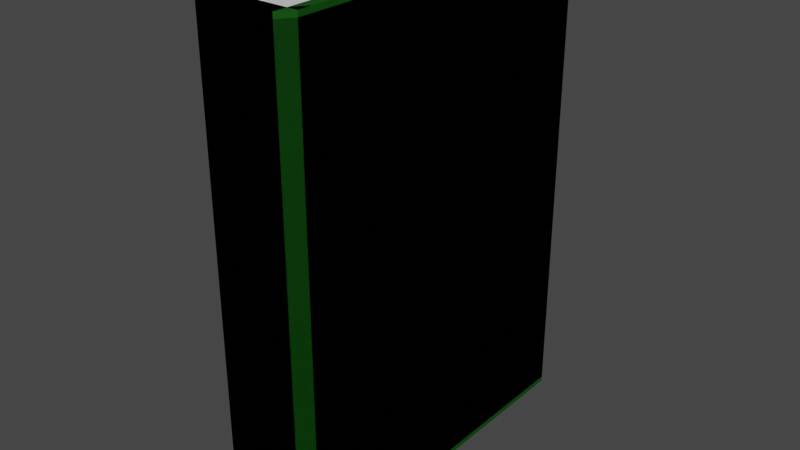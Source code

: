 # Source: green_book.blend  (saved by Blender 3.5.10; exported with 4.5.12 LTS)
import bpy
from mathutils import Matrix  # noqa: F401  (used for matrix-valued properties, if any)

bpy.ops.wm.read_factory_settings(use_empty=True)
scene = bpy.context.scene
scene.name = 'Scene'

# ---- collections
col_collection = bpy.data.collections.new('Collection'); scene.collection.children.link(col_collection)

# ---- materials (node trees are filled in below, after node groups)
mat_material_001 = bpy.data.materials.new('Material.001')
mat_material_001.use_transparent_shadow = False
mat_material_002 = bpy.data.materials.new('Material.002')
mat_material_002.use_transparent_shadow = False

# ---- material node trees
mat_material_001.use_nodes = True; mat_material_001.node_tree.nodes.clear()
_N = mat_material_001.node_tree.nodes; _L = mat_material_001.node_tree.links
n0 = _N.new('ShaderNodeBsdfPrincipled'); n0.name = 'Principled BSDF'; n0.location = (10, 300)
n0.distribution = 'GGX'
n0.subsurface_method = 'RANDOM_WALK_SKIN'
n0.inputs[0].default_value = (0.0003293, 0.07658, 0.0, 1.0)
n0.inputs[3].default_value = 1.45
n0.inputs[27].default_value = (0.0, 0.0, 0.0, 1.0)
n0.inputs[28].default_value = 1.0
n1 = _N.new('ShaderNodeOutputMaterial'); n1.name = 'Material Output'; n1.location = (300, 300)
_L.new(n0.outputs[0], n1.inputs[0])
n1.is_active_output = True
mat_material_002.use_nodes = True; mat_material_002.node_tree.nodes.clear()
_N = mat_material_002.node_tree.nodes; _L = mat_material_002.node_tree.links
n0 = _N.new('ShaderNodeBsdfPrincipled'); n0.name = 'Principled BSDF'; n0.location = (10, 300)
n0.distribution = 'GGX'
n0.subsurface_method = 'RANDOM_WALK_SKIN'
n0.inputs[3].default_value = 1.45
n0.inputs[27].default_value = (0.0, 0.0, 0.0, 1.0)
n0.inputs[28].default_value = 1.0
n1 = _N.new('ShaderNodeOutputMaterial'); n1.name = 'Material Output'; n1.location = (300, 300)
_L.new(n0.outputs[0], n1.inputs[0])
n1.is_active_output = True

# ---- world
world_world = bpy.data.worlds.new('World'); scene.world = world_world
world_world.use_nodes = True; world_world.node_tree.nodes.clear()
_N = world_world.node_tree.nodes; _L = world_world.node_tree.links
n0 = _N.new('ShaderNodeOutputWorld'); n0.name = 'World Output'; n0.location = (300, 300)
n1 = _N.new('ShaderNodeBackground'); n1.name = 'Background'; n1.location = (10, 300)
n1.inputs[0].default_value = (0.05088, 0.05088, 0.05088, 1.0)
_L.new(n1.outputs[0], n0.inputs[0])
n0.is_active_output = True
world_world.color = (0.05088, 0.05088, 0.05088)
world_world.use_sun_shadow = False
world_world.sun_shadow_jitter_overblur = 0.0

# ---- meshes
me_cube_001 = bpy.data.meshes.new('Cube.001')
me_cube_001.from_pydata([(-1.0, -1.0, -1.0), (-1.0, -1.0, 1.0), (-1.0, 1.0, -1.0), (-1.0, 1.0, 1.0), (1.0, -1.0, -1.0), (1.0, -1.0, 1.0), (1.0, 1.0, -1.0), (1.0, 1.0, 1.0), (-1.0, -1.08, -1.0), (-1.0, -1.08, 1.0), (1.0, -1.08, 1.0), (1.0, -1.08, -1.0), (-1.258, 1.0, -1.0), (-1.258, -1.0, -1.0), (-1.258, -1.0, 1.0), (-1.258, 1.0, 1.0), (-1.0, -1.0, -1.0), (-1.0, -1.0, 1.0), (-1.0, -1.0, 1.0), (-1.0, -1.08, -1.0), (-1.0, -1.08, 1.0), (-1.255, -0.9193, 1.0), (-1.255, -0.9996, -1.0), (-1.255, -0.9996, 1.0), (-1.0, -1.0, 1.022), (-1.0, 1.0, 1.022), (1.0, -1.0, 1.022), (1.0, -1.08, 1.022), (-1.0, -1.08, 1.022), (-1.258, -1.0, 1.022), (-1.258, 1.0, 1.022), (-1.0, -1.0, 1.022), (-1.0, -1.08, 1.022), (-1.255, -0.9193, 1.022), (-1.255, -0.9996, 1.022), (-1.0, 1.037, 1.0), (-1.0, 1.037, -1.0), (-1.258, 1.037, 1.0), (-1.258, 1.037, -1.0), (-1.0, 1.037, 1.022), (-1.258, 1.037, 1.022), (1.0, -1.0, -1.0), (1.0, -1.0, 1.0), (1.0, 1.0, -1.0), (1.0, 1.0, 1.0), (-1.0, -1.0, -1.0), (-1.0, -1.0, 1.0), (-1.0, 1.0, -1.0), (-1.0, 1.0, 1.0), (1.0, -1.08, -1.0), (1.0, -1.08, 1.0), (-1.0, -1.08, 1.0), (-1.0, -1.08, -1.0), (1.258, 1.0, -1.0), (1.258, -1.0, -1.0), (1.258, -1.0, 1.0), (1.258, 1.0, 1.0), (1.0, -1.0, -1.0), (1.0, -1.0, 1.0), (1.0, -1.0, 1.0), (1.0, -1.08, -1.0), (1.0, -1.08, 1.0), (1.255, -0.9193, 1.0), (1.255, -0.9996, -1.0), (1.255, -0.9996, 1.0), (1.0, -1.0, 1.022), (1.0, 1.0, 1.022), (-1.0, -1.0, 1.022), (-1.0, -1.08, 1.022), (1.0, -1.08, 1.022), (1.258, -1.0, 1.022), (1.258, 1.0, 1.022), (1.0, -1.0, 1.022), (1.0, -1.08, 1.022), (1.255, -0.9193, 1.022), (1.255, -0.9996, 1.022), (1.0, 1.037, 1.0), (1.0, 1.037, -1.0), (1.258, 1.037, 1.0), (1.258, 1.037, -1.0), (1.0, 1.037, 1.022), (1.258, 1.037, 1.022), (-1.0, -1.0, 1.0), (-1.0, -1.0, -1.0), (1.0, -1.0, 1.0), (1.0, -1.0, -1.0), (-1.0, -1.08, 1.0), (-1.0, -1.08, -1.0), (1.0, -1.08, -1.0), (1.0, -1.08, 1.0), (-1.258, 1.0, 1.0), (-1.258, -1.0, 1.0), (-1.258, -1.0, -1.0), (-1.258, 1.0, -1.0), (-1.0, -1.0, 1.0), (-1.0, -1.0, -1.0), (-1.0, -1.0, -1.0), (-1.0, -1.08, 1.0), (-1.0, -1.08, -1.0), (-1.255, -0.9193, -1.0), (-1.255, -0.9996, 1.0), (-1.255, -0.9996, -1.0), (-1.0, -1.0, -1.022), (-1.0, 1.0, -1.022), (1.0, -1.0, -1.022), (1.0, -1.08, -1.022), (-1.0, -1.08, -1.022), (-1.258, -1.0, -1.022), (-1.258, 1.0, -1.022), (-1.0, -1.0, -1.022), (-1.0, -1.08, -1.022), (-1.255, -0.9193, -1.022), (-1.255, -0.9996, -1.022), (-1.0, 1.037, -1.0), (-1.0, 1.037, 1.0), (-1.258, 1.037, -1.0), (-1.258, 1.037, 1.0), (-1.0, 1.037, -1.022), (-1.258, 1.037, -1.022), (1.0, -1.0, 1.0), (1.0, -1.0, -1.0), (1.0, 1.0, 1.0), (1.0, 1.0, -1.0), (-1.0, -1.0, 1.0), (-1.0, -1.0, -1.0), (-1.0, 1.0, 1.0), (-1.0, 1.0, -1.0), (1.0, -1.08, 1.0), (1.0, -1.08, -1.0), (-1.0, -1.08, -1.0), (-1.0, -1.08, 1.0), (1.258, 1.0, 1.0), (1.258, -1.0, 1.0), (1.258, -1.0, -1.0), (1.258, 1.0, -1.0), (1.0, -1.0, 1.0), (1.0, -1.0, -1.0), (1.0, -1.0, -1.0), (1.0, -1.08, 1.0), (1.0, -1.08, -1.0), (1.255, -0.9193, -1.0), (1.255, -0.9996, 1.0), (1.255, -0.9996, -1.0), (1.0, -1.0, -1.022), (1.0, 1.0, -1.022), (-1.0, -1.0, -1.022), (-1.0, -1.08, -1.022), (1.0, -1.08, -1.022), (1.258, -1.0, -1.022), (1.258, 1.0, -1.022), (1.0, -1.0, -1.022), (1.0, -1.08, -1.022), (1.255, -0.9193, -1.022), (1.255, -0.9996, -1.022), (1.0, 1.037, -1.0), (1.0, 1.037, 1.0), (1.258, 1.037, -1.0), (1.258, 1.037, 1.0), (1.0, 1.037, -1.022), (1.258, 1.037, -1.022)], [], [(10, 5, 26, 27), (6, 7, 5, 4), (23, 21, 33, 34), (11, 10, 9, 8), (4, 5, 10, 11), (1, 0, 8, 9), (0, 4, 11, 8), (13, 14, 15, 12), (2, 0, 13, 12), (2, 12, 38, 36), (0, 1, 14, 13), (1, 0, 16, 17), (1, 9, 20, 18), (9, 8, 19, 20), (1, 9, 28, 24), (20, 19, 22, 23), (24, 25, 30, 29), (26, 24, 28, 27), (31, 32, 34, 33), (25, 3, 35, 39), (21, 18, 31, 33), (5, 1, 24, 26), (14, 1, 24, 29), (9, 10, 27, 28), (18, 20, 32, 31), (20, 23, 34, 32), (15, 14, 29, 30), (1, 3, 25, 24), (35, 36, 38, 37), (35, 37, 40, 39), (3, 2, 36, 35), (30, 25, 39, 40), (12, 15, 37, 38), (15, 30, 40, 37), (51, 68, 67, 46), (47, 45, 46, 48), (64, 75, 74, 62), (52, 49, 50, 51), (45, 52, 51, 46), (42, 50, 49, 41), (41, 49, 52, 45), (54, 53, 56, 55), (43, 53, 54, 41), (43, 77, 79, 53), (41, 54, 55, 42), (42, 58, 57, 41), (42, 59, 61, 50), (50, 61, 60, 49), (42, 65, 69, 50), (61, 64, 63, 60), (65, 70, 71, 66), (67, 68, 69, 65), (72, 74, 75, 73), (66, 80, 76, 44), (62, 74, 72, 59), (46, 67, 65, 42), (55, 70, 65, 42), (50, 69, 68, 51), (59, 72, 73, 61), (61, 73, 75, 64), (56, 71, 70, 55), (42, 65, 66, 44), (76, 78, 79, 77), (76, 80, 81, 78), (44, 76, 77, 43), (71, 81, 80, 66), (53, 79, 78, 56), (56, 78, 81, 71), (88, 105, 104, 85), (101, 112, 111, 99), (89, 86, 87, 88), (84, 89, 88, 85), (83, 87, 86, 82), (82, 86, 89, 84), (91, 90, 93, 92), (82, 91, 92, 83), (83, 95, 94, 82), (83, 96, 98, 87), (87, 98, 97, 86), (83, 102, 106, 87), (98, 101, 100, 97), (102, 107, 108, 103), (104, 105, 106, 102), (109, 111, 112, 110), (99, 111, 109, 96), (85, 104, 102, 83), (92, 107, 102, 83), (87, 106, 105, 88), (96, 109, 110, 98), (98, 110, 112, 101), (93, 108, 107, 92), (113, 115, 116, 114), (113, 117, 118, 115), (108, 118, 117, 103), (90, 116, 115, 93), (93, 115, 118, 108), (129, 124, 145, 146), (121, 122, 126, 125), (125, 126, 124, 123), (142, 140, 152, 153), (121, 125, 123, 119), (126, 122, 120, 124), (130, 129, 128, 127), (123, 124, 129, 130), (120, 119, 127, 128), (119, 123, 130, 127), (132, 133, 134, 131), (121, 119, 132, 131), (121, 131, 157, 155), (119, 120, 133, 132), (120, 119, 135, 136), (120, 128, 139, 137), (128, 127, 138, 139), (120, 128, 147, 143), (139, 138, 141, 142), (143, 144, 149, 148), (145, 143, 147, 146), (150, 151, 153, 152), (144, 122, 154, 158), (140, 137, 150, 152), (124, 120, 143, 145), (133, 120, 143, 148), (128, 129, 146, 147), (137, 139, 151, 150), (139, 142, 153, 151), (134, 133, 148, 149), (120, 122, 144, 143), (154, 155, 157, 156), (154, 156, 159, 158), (122, 121, 155, 154), (149, 144, 158, 159), (131, 134, 156, 157), (134, 149, 159, 156)])
me_cube_001.polygons.foreach_set('material_index', [0, 0, 0, 0, 0, 0, 0, 0, 0, 0, 0, 0, 0, 0, 0, 0, 0, 0, 0, 0, 0, 0, 0, 0, 0, 0, 0, 0, 0, 0, 0, 0, 0, 0, 0, 0, 0, 0, 0, 0, 0, 0, 0, 0, 0, 0, 0, 0, 0, 0, 0, 0, 0, 0, 0, 0, 0, 0, 0, 0, 0, 0, 0, 0, 0, 0, 0, 0, 0, 0, 0, 0, 0, 0, 0, 0, 0, 0, 0, 0, 0, 0, 0, 0, 0, 0, 0, 0, 0, 0, 0, 0, 0, 0, 0, 0, 0, 1, 0, 0, 1, 1, 0, 0, 0, 0, 0, 0, 0, 0, 0, 0, 0, 0, 0, 0, 0, 0, 0, 0, 0, 0, 0, 0, 0, 0, 0, 0, 0, 0, 0, 0, 0])
_uv = me_cube_001.uv_layers.new(name='UVMap')
_uv.uv.foreach_set('vector', [0.625, 0.75, 0.625, 0.75, 0.625, 0.75, 0.625, 0.75, 0.375, 0.5, 0.625, 0.5, 0.625, 0.75, 0.375, 0.75, 0.0, 0.0, 0.0, 0.0, 0.0, 0.0, 0.0, 0.0, 0.375, 0.75, 0.625, 0.75, 0.625, 1.0, 0.375, 1.0, 0.375, 0.75, 0.625, 0.75, 0.625, 0.75, 0.375, 0.75, 0.625, 0.0, 0.375, 0.0, 0.375, 0.0, 0.625, 0.0, 0.125, 0.75, 0.375, 0.75, 0.375, 0.75, 0.125, 0.75, 0.375, 0.0, 0.625, 0.0, 0.625, 0.25, 0.375, 0.25, 0.125, 0.5, 0.125, 0.75, 0.125, 0.75, 0.125, 0.5, 0.125, 0.5, 0.125, 0.5, 0.125, 0.5, 0.125, 0.5, 0.375, 0.0, 0.625, 0.0, 0.625, 0.0, 0.375, 0.0, 0.625, 0.0, 0.375, 0.0, 0.375, 0.0, 0.625, 0.0, 0.875, 0.75, 0.875, 0.75, 0.875, 0.75, 0.875, 0.75, 0.625, 1.0, 0.375, 1.0, 0.375, 1.0, 0.625, 1.0, 0.625, 0.0, 0.625, 0.0, 0.625, 0.0, 0.625, 0.0, 0.625, 1.0, 0.375, 1.0, 0.375, 1.0, 0.625, 1.0, 0.875, 0.75, 0.875, 0.5, 0.875, 0.5, 0.875, 0.75, 0.625, 0.75, 0.875, 0.75, 0.875, 0.75, 0.625, 0.75, 0.875, 0.75, 0.875, 0.75, 0.875, 0.75, 0.875, 0.75, 0.875, 0.5, 0.875, 0.5, 0.875, 0.5, 0.875, 0.5, 0.0, 0.0, 0.0, 0.0, 0.0, 0.0, 0.0, 0.0, 0.625, 0.75, 0.875, 0.75, 0.875, 0.75, 0.625, 0.75, 0.625, 0.0, 0.625, 0.0, 0.625, 0.0, 0.625, 0.0, 0.625, 1.0, 0.625, 0.75, 0.625, 0.75, 0.625, 1.0, 0.875, 0.75, 0.875, 0.75, 0.875, 0.75, 0.875, 0.75, 0.625, 1.0, 0.625, 1.0, 0.625, 1.0, 0.625, 1.0, 0.625, 0.25, 0.625, 0.0, 0.625, 0.0, 0.625, 0.25, 0.875, 0.75, 0.875, 0.5, 0.875, 0.5, 0.875, 0.75, 0.625, 0.25, 0.375, 0.25, 0.375, 0.25, 0.625, 0.25, 0.625, 0.25, 0.625, 0.25, 0.625, 0.25, 0.625, 0.25, 0.625, 0.25, 0.375, 0.25, 0.375, 0.25, 0.625, 0.25, 0.875, 0.5, 0.875, 0.5, 0.875, 0.5, 0.875, 0.5, 0.375, 0.25, 0.625, 0.25, 0.625, 0.25, 0.375, 0.25, 0.625, 0.25, 0.625, 0.25, 0.625, 0.25, 0.625, 0.25, 0.625, 0.75, 0.625, 0.75, 0.625, 0.75, 0.625, 0.75, 0.375, 0.5, 0.375, 0.75, 0.625, 0.75, 0.625, 0.5, 0.0, 0.0, 0.0, 0.0, 0.0, 0.0, 0.0, 0.0, 0.375, 0.75, 0.375, 1.0, 0.625, 1.0, 0.625, 0.75, 0.375, 0.75, 0.375, 0.75, 0.625, 0.75, 0.625, 0.75, 0.625, 0.0, 0.625, 0.0, 0.375, 0.0, 0.375, 0.0, 0.125, 0.75, 0.125, 0.75, 0.375, 0.75, 0.375, 0.75, 0.375, 0.0, 0.375, 0.25, 0.625, 0.25, 0.625, 0.0, 0.125, 0.5, 0.125, 0.5, 0.125, 0.75, 0.125, 0.75, 0.125, 0.5, 0.125, 0.5, 0.125, 0.5, 0.125, 0.5, 0.375, 0.0, 0.375, 0.0, 0.625, 0.0, 0.625, 0.0, 0.625, 0.0, 0.625, 0.0, 0.375, 0.0, 0.375, 0.0, 0.875, 0.75, 0.875, 0.75, 0.875, 0.75, 0.875, 0.75, 0.625, 1.0, 0.625, 1.0, 0.375, 1.0, 0.375, 1.0, 0.625, 0.0, 0.625, 0.0, 0.625, 0.0, 0.625, 0.0, 0.625, 1.0, 0.625, 1.0, 0.375, 1.0, 0.375, 1.0, 0.875, 0.75, 0.875, 0.75, 0.875, 0.5, 0.875, 0.5, 0.625, 0.75, 0.625, 0.75, 0.875, 0.75, 0.875, 0.75, 0.875, 0.75, 0.875, 0.75, 0.875, 0.75, 0.875, 0.75, 0.875, 0.5, 0.875, 0.5, 0.875, 0.5, 0.875, 0.5, 0.0, 0.0, 0.0, 0.0, 0.0, 0.0, 0.0, 0.0, 0.625, 0.75, 0.625, 0.75, 0.875, 0.75, 0.875, 0.75, 0.625, 0.0, 0.625, 0.0, 0.625, 0.0, 0.625, 0.0, 0.625, 1.0, 0.625, 1.0, 0.625, 0.75, 0.625, 0.75, 0.875, 0.75, 0.875, 0.75, 0.875, 0.75, 0.875, 0.75, 0.625, 1.0, 0.625, 1.0, 0.625, 1.0, 0.625, 1.0, 0.625, 0.25, 0.625, 0.25, 0.625, 0.0, 0.625, 0.0, 0.875, 0.75, 0.875, 0.75, 0.875, 0.5, 0.875, 0.5, 0.625, 0.25, 0.625, 0.25, 0.375, 0.25, 0.375, 0.25, 0.625, 0.25, 0.625, 0.25, 0.625, 0.25, 0.625, 0.25, 0.625, 0.25, 0.625, 0.25, 0.375, 0.25, 0.375, 0.25, 0.875, 0.5, 0.875, 0.5, 0.875, 0.5, 0.875, 0.5, 0.375, 0.25, 0.375, 0.25, 0.625, 0.25, 0.625, 0.25, 0.625, 0.25, 0.625, 0.25, 0.625, 0.25, 0.625, 0.25, 0.625, 0.75, 0.625, 0.75, 0.625, 0.75, 0.625, 0.75, 0.0, 0.0, 0.0, 0.0, 0.0, 0.0, 0.0, 0.0, 0.375, 0.75, 0.375, 1.0, 0.625, 1.0, 0.625, 0.75, 0.375, 0.75, 0.375, 0.75, 0.625, 0.75, 0.625, 0.75, 0.625, 0.0, 0.625, 0.0, 0.375, 0.0, 0.375, 0.0, 0.125, 0.75, 0.125, 0.75, 0.375, 0.75, 0.375, 0.75, 0.375, 0.0, 0.375, 0.25, 0.625, 0.25, 0.625, 0.0, 0.375, 0.0, 0.375, 0.0, 0.625, 0.0, 0.625, 0.0, 0.625, 0.0, 0.625, 0.0, 0.375, 0.0, 0.375, 0.0, 0.875, 0.75, 0.875, 0.75, 0.875, 0.75, 0.875, 0.75, 0.625, 1.0, 0.625, 1.0, 0.375, 1.0, 0.375, 1.0, 0.625, 0.0, 0.625, 0.0, 0.625, 0.0, 0.625, 0.0, 0.625, 1.0, 0.625, 1.0, 0.375, 1.0, 0.375, 1.0, 0.875, 0.75, 0.875, 0.75, 0.875, 0.5, 0.875, 0.5, 0.625, 0.75, 0.625, 0.75, 0.875, 0.75, 0.875, 0.75, 0.875, 0.75, 0.875, 0.75, 0.875, 0.75, 0.875, 0.75, 0.0, 0.0, 0.0, 0.0, 0.0, 0.0, 0.0, 0.0, 0.625, 0.75, 0.625, 0.75, 0.875, 0.75, 0.875, 0.75, 0.625, 0.0, 0.625, 0.0, 0.625, 0.0, 0.625, 0.0, 0.625, 1.0, 0.625, 1.0, 0.625, 0.75, 0.625, 0.75, 0.875, 0.75, 0.875, 0.75, 0.875, 0.75, 0.875, 0.75, 0.625, 1.0, 0.625, 1.0, 0.625, 1.0, 0.625, 1.0, 0.625, 0.25, 0.625, 0.25, 0.625, 0.0, 0.625, 0.0, 0.625, 0.25, 0.625, 0.25, 0.375, 0.25, 0.375, 0.25, 0.625, 0.25, 0.625, 0.25, 0.625, 0.25, 0.625, 0.25, 0.875, 0.5, 0.875, 0.5, 0.875, 0.5, 0.875, 0.5, 0.375, 0.25, 0.375, 0.25, 0.625, 0.25, 0.625, 0.25, 0.625, 0.25, 0.625, 0.25, 0.625, 0.25, 0.625, 0.25, 0.625, 0.75, 0.625, 0.75, 0.625, 0.75, 0.625, 0.75, 0.375, 0.25, 0.625, 0.25, 0.625, 0.5, 0.375, 0.5, 0.375, 0.5, 0.625, 0.5, 0.625, 0.75, 0.375, 0.75, 0.0, 0.0, 0.0, 0.0, 0.0, 0.0, 0.0, 0.0, 0.125, 0.5, 0.375, 0.5, 0.375, 0.75, 0.125, 0.75, 0.625, 0.5, 0.875, 0.5, 0.875, 0.75, 0.625, 0.75, 0.375, 0.75, 0.625, 0.75, 0.625, 1.0, 0.375, 1.0, 0.375, 0.75, 0.625, 0.75, 0.625, 0.75, 0.375, 0.75, 0.625, 0.0, 0.375, 0.0, 0.375, 0.0, 0.625, 0.0, 0.125, 0.75, 0.375, 0.75, 0.375, 0.75, 0.125, 0.75, 0.375, 0.0, 0.625, 0.0, 0.625, 0.25, 0.375, 0.25, 0.125, 0.5, 0.125, 0.75, 0.125, 0.75, 0.125, 0.5, 0.125, 0.5, 0.125, 0.5, 0.125, 0.5, 0.125, 0.5, 0.375, 0.0, 0.625, 0.0, 0.625, 0.0, 0.375, 0.0, 0.625, 0.0, 0.375, 0.0, 0.375, 0.0, 0.625, 0.0, 0.875, 0.75, 0.875, 0.75, 0.875, 0.75, 0.875, 0.75, 0.625, 1.0, 0.375, 1.0, 0.375, 1.0, 0.625, 1.0, 0.625, 0.0, 0.625, 0.0, 0.625, 0.0, 0.625, 0.0, 0.625, 1.0, 0.375, 1.0, 0.375, 1.0, 0.625, 1.0, 0.875, 0.75, 0.875, 0.5, 0.875, 0.5, 0.875, 0.75, 0.625, 0.75, 0.875, 0.75, 0.875, 0.75, 0.625, 0.75, 0.875, 0.75, 0.875, 0.75, 0.875, 0.75, 0.875, 0.75, 0.875, 0.5, 0.875, 0.5, 0.875, 0.5, 0.875, 0.5, 0.0, 0.0, 0.0, 0.0, 0.0, 0.0, 0.0, 0.0, 0.625, 0.75, 0.875, 0.75, 0.875, 0.75, 0.625, 0.75, 0.625, 0.0, 0.625, 0.0, 0.625, 0.0, 0.625, 0.0, 0.625, 1.0, 0.625, 0.75, 0.625, 0.75, 0.625, 1.0, 0.875, 0.75, 0.875, 0.75, 0.875, 0.75, 0.875, 0.75, 0.625, 1.0, 0.625, 1.0, 0.625, 1.0, 0.625, 1.0, 0.625, 0.25, 0.625, 0.0, 0.625, 0.0, 0.625, 0.25, 0.875, 0.75, 0.875, 0.5, 0.875, 0.5, 0.875, 0.75, 0.625, 0.25, 0.375, 0.25, 0.375, 0.25, 0.625, 0.25, 0.625, 0.25, 0.625, 0.25, 0.625, 0.25, 0.625, 0.25, 0.625, 0.25, 0.375, 0.25, 0.375, 0.25, 0.625, 0.25, 0.875, 0.5, 0.875, 0.5, 0.875, 0.5, 0.875, 0.5, 0.375, 0.25, 0.625, 0.25, 0.625, 0.25, 0.375, 0.25, 0.625, 0.25, 0.625, 0.25, 0.625, 0.25, 0.625, 0.25])
me_cube_001.materials.append(mat_material_001)
me_cube_001.materials.append(mat_material_002)
me_cube_001.update()

# ---- objects
ob_cube = bpy.data.objects.new('Cube', me_cube_001)

# ---- transforms, parenting, visibility, modifiers, constraints
ob_cube.location = (0.0, 0.0, 0.0)
ob_cube.scale = (0.1651, 0.7138, 1.0)

# ---- collection membership
col_collection.objects.link(ob_cube)

# ---- scene / render settings (as saved in the file)
scene.frame_start = 1; scene.frame_end = 250; scene.frame_set(1)
scene.render.engine = 'BLENDER_EEVEE_NEXT'
scene.cycles.sampling_pattern = 'TABULATED_SOBOL'
scene.view_settings.view_transform = 'Filmic'
bpy.context.view_layer.update()

# ---- added for rendering (the .blend has no active camera and no usable light): camera, sun
cam_auto = bpy.data.cameras.new('AutoCamera')
cam_auto.lens = 50.0
cam_auto.sensor_width = 36.0
cam_auto.clip_end = 1000.0
ob_auto_camera = bpy.data.objects.new('AutoCamera', cam_auto)
scene.collection.objects.link(ob_auto_camera)
ob_auto_camera.location = (2.38349, -2.87547, 1.90679)
ob_auto_camera.rotation_euler = (1.09748, -7.21219e-08, 0.694738)
scene.camera = ob_auto_camera
light_auto_sun = bpy.data.lights.new('AutoSun', 'SUN')
light_auto_sun.energy = 3.0
light_auto_sun.angle = 0.0523599
ob_auto_sun = bpy.data.objects.new('AutoSun', light_auto_sun)
scene.collection.objects.link(ob_auto_sun)
ob_auto_sun.rotation_euler = (0.872665, 0.174533, 0.523599)
bpy.context.view_layer.update()
